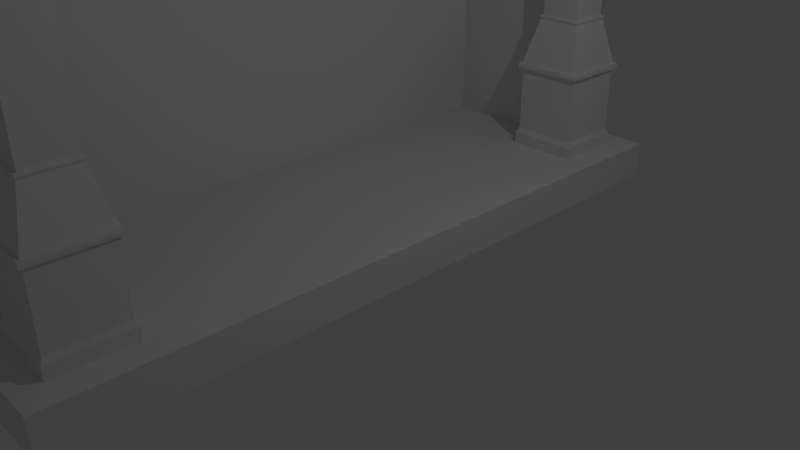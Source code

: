 # Source: dinner_.fireplace.blend  (saved by Blender 2.79.0; exported with 4.5.12 LTS)
import bpy
from mathutils import Matrix  # noqa: F401  (used for matrix-valued properties, if any)

bpy.ops.wm.read_factory_settings(use_empty=True)
scene = bpy.context.scene
scene.name = 'Scene'

# ---- collections
col_collection_1 = bpy.data.collections.new('Collection 1'); scene.collection.children.link(col_collection_1)

# ---- materials (node trees are filled in below, after node groups)
mat_material = bpy.data.materials.new('Material')
mat_material.alpha_threshold = 0.0
mat_material.use_transparent_shadow = False
mat_material.roughness = 0.5
mat_material.line_color = (0.0, 0.0, 0.0, 1.0)

# ---- material node trees

# ---- world
world_world = bpy.data.worlds.new('World'); scene.world = world_world
world_world.color = (0.05088, 0.05088, 0.05088)
world_world.use_sun_shadow = False
world_world.sun_shadow_jitter_overblur = 0.0
world_world.cycles.sampling_method = 'MANUAL'

# ---- cameras
cam_camera = bpy.data.cameras.new('Camera')
cam_camera.clip_end = 100.0
cam_camera.lens = 35.0
cam_camera.sensor_width = 32.0
cam_camera.sensor_height = 18.0
cam_camera.ortho_scale = 7.314
cam_camera.dof.focus_distance = 0.0
cam_camera.dof.aperture_fstop = 128.0

# ---- lights
light_lamp = bpy.data.lights.new('Lamp', 'POINT')
light_lamp.transmission_factor = 0.0
light_lamp.cutoff_distance = 30.0
light_lamp.energy = 100.0
light_lamp.shadow_buffer_clip_start = 1.001
light_lamp.shadow_soft_size = 0.1
light_lamp.shadow_maximum_resolution = 0.006
light_lamp.use_absolute_resolution = True

# ---- meshes
me_cube = bpy.data.meshes.new('Cube')
me_cube.from_pydata([(-4.633, -8.907, 1.146), (-0.2505, -8.907, 1.146), (-4.633, -8.907, 13.99), (-0.2505, -8.907, 13.99), (-4.633, 8.775, 13.99), (-0.2505, 8.775, 13.99), (-4.633, 8.775, 13.99), (-0.2505, 8.775, 13.99), (-4.633, 8.775, 1.146), (-0.2505, 8.775, 1.146), (2.022, -8.907, 1.146), (2.022, 8.775, 1.146), (-0.2505, -10.42, 1.146), (-0.2505, 10.29, 1.146), (2.022, -10.42, 1.146), (2.022, 10.29, 1.146), (-4.633, -8.907, 1.146), (-4.633, 8.775, 1.146), (-4.633, -10.42, 1.146), (-4.633, 10.29, 1.146), (2.022, -8.907, 0.01406), (2.022, 8.775, 0.01406), (-0.2505, -10.42, 0.01406), (-0.2505, 10.29, 0.01406), (2.022, -10.42, 0.01406), (2.022, 10.29, 0.01406), (-4.633, -10.42, 0.01406), (-4.633, 10.29, 0.01406), (-3.307, -9.229, 13.3), (-3.307, -9.229, 14.01), (-1.549, 9.096, 13.3), (-3.307, 9.096, 14.01), (1.353, -9.229, 13.3), (1.353, -9.229, 14.01), (1.353, 9.096, 13.3), (1.353, 9.096, 14.01), (-3.307, -9.624, 14.43), (-3.307, 9.491, 14.43), (1.686, 9.491, 14.43), (1.686, -9.624, 14.43), (0.5349, -8.635, 11.76), (0.5349, -8.635, 13.65), (0.5349, 8.155, 11.76), (0.5349, 8.155, 13.65), (1.102, -8.635, 11.76), (1.102, -8.635, 13.65), (1.102, 8.155, 11.76), (1.102, 8.155, 13.65), (0.5349, -8.635, 12.12), (0.5349, 8.155, 12.12), (1.102, 8.155, 12.12), (1.102, -8.635, 12.12), (0.5349, -8.635, 12.3), (0.5349, 8.155, 12.3), (1.102, 8.155, 12.3), (1.102, -8.635, 12.3), (0.5854, 8.226, 12.21), (1.157, 8.226, 12.21), (1.157, -8.706, 12.21), (0.5854, -8.706, 12.21), (-1.549, 8.775, 13.3), (-3.307, -8.907, 13.3), (-3.307, -7.863, 14.01), (-3.307, 7.73, 14.01), (1.353, -8.907, 13.3), (1.353, 8.775, 13.3), (1.353, 8.775, 14.01), (1.353, -8.907, 14.01), (-3.307, -8.907, 14.43), (-3.307, 8.775, 14.43), (1.686, 8.775, 14.43), (1.686, -8.907, 14.43), (0.8423, 9.096, 13.3), (0.8423, 9.096, 14.01), (0.8423, -9.229, 13.3), (0.8423, -9.229, 14.01), (1.009, 9.491, 14.43), (1.009, -9.624, 14.43), (1.009, 8.775, 14.43), (1.009, -8.907, 14.43), (0.8423, 8.775, 13.3), (0.8423, -8.907, 13.3), (-3.307, -2.824, 24.33), (-3.307, 2.691, 24.33), (-0.473, -2.824, 24.33), (-0.473, 2.691, 24.33), (1.128, -7.604, 1.68), (1.128, -9.604, 1.68), (-0.8715, -9.604, 1.68), (-0.8715, -7.604, 1.68), (1.128, -7.604, 3.697), (1.128, -9.604, 3.697), (-0.8715, -9.604, 3.697), (-0.8715, -7.604, 3.697), (1.225, -7.507, 3.697), (1.225, -9.701, 3.697), (-0.9683, -7.507, 3.697), (-0.9683, -9.701, 3.697), (1.225, -7.507, 3.882), (1.225, -9.701, 3.882), (-0.9683, -7.507, 3.882), (-0.9683, -9.701, 3.882), (1.151, -7.581, 3.882), (1.151, -9.627, 3.882), (-0.8944, -7.581, 3.882), (-0.8944, -9.627, 3.882), (0.8031, -7.93, 5.307), (0.8031, -9.279, 5.307), (-0.5461, -7.93, 5.307), (-0.5461, -9.279, 5.307), (0.8249, -7.908, 5.307), (0.8249, -9.301, 5.307), (-0.5679, -7.908, 5.307), (-0.5679, -9.301, 5.307), (0.8249, -7.908, 5.4), (0.8249, -9.301, 5.4), (-0.5679, -7.908, 5.4), (-0.5679, -9.301, 5.4), (0.8346, -9.31, 5.354), (-0.5776, -9.31, 5.354), (0.8346, -7.898, 5.354), (-0.5776, -7.898, 5.354), (-0.9808, -9.713, 3.758), (-0.9808, -9.713, 3.82), (-0.9808, -7.495, 3.82), (-0.9808, -7.495, 3.758), (1.238, -7.495, 3.82), (1.238, -7.495, 3.758), (1.238, -9.713, 3.758), (1.238, -9.713, 3.82), (0.7534, -7.979, 5.4), (0.7533, -9.229, 5.4), (-0.4964, -7.979, 5.4), (-0.4964, -9.229, 5.4), (0.7534, -7.979, 13.3), (0.7533, -9.229, 13.3), (-0.4964, -7.979, 13.3), (-0.4964, -9.229, 13.3), (1.128, 9.471, 1.68), (1.128, 7.471, 1.68), (-0.8715, 7.471, 1.68), (-0.8715, 9.471, 1.68), (1.128, 9.471, 3.697), (1.128, 7.471, 3.697), (-0.8715, 7.471, 3.697), (-0.8715, 9.471, 3.697), (1.225, 9.568, 3.697), (1.225, 7.375, 3.697), (-0.9683, 9.568, 3.697), (-0.9683, 7.375, 3.697), (1.225, 9.568, 3.882), (1.225, 7.375, 3.882), (-0.9683, 9.568, 3.882), (-0.9683, 7.375, 3.882), (1.151, 9.494, 3.882), (1.151, 7.448, 3.882), (-0.8944, 9.494, 3.882), (-0.8944, 7.448, 3.882), (0.8031, 9.146, 5.307), (0.8031, 7.797, 5.307), (-0.5461, 9.146, 5.307), (-0.5461, 7.797, 5.307), (0.8249, 9.168, 5.307), (0.8249, 7.775, 5.307), (-0.5679, 9.168, 5.307), (-0.5679, 7.775, 5.307), (0.8249, 9.168, 5.4), (0.8249, 7.775, 5.4), (-0.5679, 9.168, 5.4), (-0.5679, 7.775, 5.4), (0.8346, 7.765, 5.354), (-0.5776, 7.765, 5.354), (0.8346, 9.177, 5.354), (-0.5776, 9.177, 5.354), (-0.9808, 7.362, 3.758), (-0.9808, 7.362, 3.82), (-0.9808, 9.581, 3.82), (-0.9808, 9.581, 3.758), (1.238, 9.581, 3.82), (1.238, 9.581, 3.758), (1.238, 7.362, 3.758), (1.238, 7.362, 3.82), (0.7534, 9.096, 5.4), (0.7533, 7.847, 5.4), (-0.4964, 9.096, 5.4), (-0.4964, 7.847, 5.4), (0.7534, 9.096, 13.3), (0.7533, 7.847, 13.3), (-0.4964, 9.096, 13.3), (-0.4964, 7.847, 13.3), (1.168, -7.564, 1.599), (1.168, -9.644, 1.599), (-0.9113, -7.564, 1.599), (-0.9113, -9.644, 1.599), (1.168, 9.511, 1.599), (1.168, 7.432, 1.599), (-0.9113, 9.511, 1.599), (-0.9113, 7.432, 1.599), (1.211, -7.522, 1.518), (1.211, -9.687, 1.518), (-0.9541, -7.522, 1.518), (-0.9541, -9.687, 1.518), (1.211, 9.554, 1.518), (1.211, 7.389, 1.518), (-0.9541, 9.554, 1.518), (-0.9541, 7.389, 1.518), (1.211, -7.522, 1.146), (1.211, -9.687, 1.146), (-0.9541, -7.522, 1.146), (-0.9541, -9.687, 1.146), (1.211, 9.554, 1.146), (1.211, 7.389, 1.146), (-0.9541, 9.554, 1.146), (-0.9541, 7.389, 1.146), (-4.633, -9.056, 1.146), (-0.2505, -9.056, 1.146), (-4.633, -9.056, 13.99), (-0.2505, -9.056, 13.99), (-4.633, 8.923, 13.99), (-0.2505, 8.923, 13.99), (-4.633, 8.923, 1.146), (-0.2505, 8.923, 1.146)], [], [(0, 2, 3, 1), (3, 2, 4, 5), (5, 4, 6, 7), (7, 6, 8, 9), (0, 8, 6, 4, 2), (0, 1, 9, 8), (9, 1, 10, 11), (10, 1, 12, 14), (9, 11, 15, 13), (9, 13, 19, 17), (12, 1, 16, 18), (14, 12, 22, 24), (12, 18, 26, 22), (11, 10, 20, 21), (10, 14, 24, 20), (13, 15, 25, 23), (19, 13, 23, 27), (15, 11, 21, 25), (60, 63, 31, 30), (72, 73, 35, 34), (64, 67, 33, 32), (74, 75, 29, 28), (81, 64, 32, 74), (66, 35, 38, 70), (79, 68, 36, 77), (62, 29, 36, 68), (75, 33, 39, 77), (73, 31, 37, 76), (52, 41, 43, 53), (53, 43, 47, 54), (54, 47, 45, 55), (55, 45, 41, 52), (42, 46, 44, 40), (47, 43, 41, 45), (44, 51, 48, 40), (46, 50, 51, 44), (42, 49, 50, 46), (40, 48, 49, 42), (58, 55, 52, 59), (57, 54, 55, 58), (56, 53, 54, 57), (59, 52, 53, 56), (48, 59, 56, 49), (49, 56, 57, 50), (50, 57, 58, 51), (51, 58, 59, 48), (31, 63, 69, 37), (63, 62, 68, 69), (76, 37, 69, 78), (78, 69, 68, 79), (33, 67, 71, 39), (67, 66, 70, 71), (72, 34, 65, 80), (80, 65, 64, 81), (34, 35, 66, 65), (65, 66, 67, 64), (28, 29, 62, 61), (61, 62, 63, 60), (60, 80, 81, 61), (30, 72, 80, 60), (70, 78, 79, 71), (38, 76, 78, 70), (35, 73, 76, 38), (29, 75, 77, 36), (71, 79, 77, 39), (61, 81, 74, 28), (32, 33, 75, 74), (30, 31, 73, 72), (68, 69, 83, 82), (82, 84, 85, 83), (78, 85, 84, 79), (68, 79, 84, 82), (83, 85, 78, 69), (139, 140, 197, 195), (92, 91, 95, 97), (86, 90, 91, 87), (87, 91, 92, 88), (88, 92, 93, 89), (90, 86, 89, 93), (124, 123, 101, 100), (91, 90, 94, 95), (93, 92, 97, 96), (90, 93, 96, 94), (98, 100, 104, 102), (126, 124, 100, 98), (123, 129, 99, 101), (129, 126, 98, 99), (105, 103, 107, 109), (101, 99, 103, 105), (99, 98, 102, 103), (100, 101, 105, 104), (108, 109, 113, 112), (103, 102, 106, 107), (104, 105, 109, 108), (102, 104, 108, 106), (119, 118, 115, 117), (106, 108, 112, 110), (109, 107, 111, 113), (107, 106, 110, 111), (117, 115, 131, 133), (118, 120, 114, 115), (121, 119, 117, 116), (120, 121, 116, 114), (110, 112, 121, 120), (112, 113, 119, 121), (111, 110, 120, 118), (113, 111, 118, 119), (95, 94, 127, 128), (128, 127, 126, 129), (97, 95, 128, 122), (122, 128, 129, 123), (94, 96, 125, 127), (127, 125, 124, 126), (96, 97, 122, 125), (125, 122, 123, 124), (132, 133, 137, 136), (115, 114, 130, 131), (116, 117, 133, 132), (114, 116, 132, 130), (134, 136, 137, 135), (130, 132, 136, 134), (133, 131, 135, 137), (131, 130, 134, 135), (140, 141, 196, 197), (144, 143, 147, 149), (138, 142, 143, 139), (139, 143, 144, 140), (140, 144, 145, 141), (142, 138, 141, 145), (176, 175, 153, 152), (143, 142, 146, 147), (145, 144, 149, 148), (142, 145, 148, 146), (150, 152, 156, 154), (178, 176, 152, 150), (175, 181, 151, 153), (181, 178, 150, 151), (157, 155, 159, 161), (153, 151, 155, 157), (151, 150, 154, 155), (152, 153, 157, 156), (160, 161, 165, 164), (155, 154, 158, 159), (156, 157, 161, 160), (154, 156, 160, 158), (171, 170, 167, 169), (158, 160, 164, 162), (161, 159, 163, 165), (159, 158, 162, 163), (169, 167, 183, 185), (170, 172, 166, 167), (173, 171, 169, 168), (172, 173, 168, 166), (162, 164, 173, 172), (164, 165, 171, 173), (163, 162, 172, 170), (165, 163, 170, 171), (147, 146, 179, 180), (180, 179, 178, 181), (149, 147, 180, 174), (174, 180, 181, 175), (146, 148, 177, 179), (179, 177, 176, 178), (148, 149, 174, 177), (177, 174, 175, 176), (184, 185, 189, 188), (167, 166, 182, 183), (168, 169, 185, 184), (166, 168, 184, 182), (186, 188, 189, 187), (182, 184, 188, 186), (185, 183, 187, 189), (183, 182, 186, 187), (194, 195, 203, 202), (195, 197, 205, 203), (141, 138, 194, 196), (86, 87, 191, 190), (88, 89, 192, 193), (87, 88, 193, 191), (138, 139, 195, 194), (89, 86, 190, 192), (200, 198, 206, 208), (201, 200, 208, 209), (191, 193, 201, 199), (190, 191, 199, 198), (197, 196, 204, 205), (196, 194, 202, 204), (193, 192, 200, 201), (192, 190, 198, 200), (206, 207, 209, 208), (210, 211, 213, 212), (203, 205, 213, 211), (202, 203, 211, 210), (199, 201, 209, 207), (198, 199, 207, 206), (205, 204, 212, 213), (204, 202, 210, 212), (214, 215, 217, 216), (219, 221, 220, 218)])
me_cube.materials.append(mat_material)
me_cube.use_remesh_preserve_volume = False
me_cube.use_remesh_preserve_attributes = False
me_cube.use_mirror_vertex_groups = False
me_cube.update()

# ---- objects
ob_cube = bpy.data.objects.new('Cube', me_cube)
ob_lamp = bpy.data.objects.new('Lamp', light_lamp)
ob_camera = bpy.data.objects.new('Camera', cam_camera)

# ---- transforms, parenting, visibility, modifiers, constraints
ob_cube.location = (0.0, 0.0, 0.0)
ob_cube.scale = (0.4563, 0.4563, 0.4563)
ob_cube.lock_rotations_4d = False
ob_cube.empty_display_type = 'ARROWS'
ob_cube.lineart.crease_threshold = 0.0
ob_lamp.location = (4.076, 1.005, 5.904)
ob_lamp.rotation_euler = (0.6503, 0.05522, 1.866)
ob_lamp.lock_rotations_4d = False
ob_lamp.empty_display_type = 'ARROWS'
ob_lamp.color = (0.0, 0.0, 0.0, 0.0)
ob_lamp.lineart.crease_threshold = 0.0
ob_camera.location = (7.481, -6.508, 5.344)
ob_camera.rotation_euler = (1.109, 0.0, 0.8149)
ob_camera.lock_rotations_4d = False
ob_camera.empty_display_type = 'ARROWS'
ob_camera.color = (0.0, 0.0, 0.0, 0.0)
ob_camera.display_type = 'WIRE'
ob_camera.lineart.crease_threshold = 0.0

# ---- collection membership
col_collection_1.objects.link(ob_cube)
col_collection_1.objects.link(ob_lamp)
col_collection_1.objects.link(ob_camera)

# ---- scene / render settings (as saved in the file)
scene.camera = ob_camera
scene.frame_start = 1; scene.frame_end = 250; scene.frame_set(1)
scene.render.engine = 'BLENDER_EEVEE_NEXT'
scene.render.resolution_percentage = 50
scene.render.dither_intensity = 0.0
scene.cycles.use_denoising = False
scene.cycles.samples = 128
scene.cycles.sampling_pattern = 'TABULATED_SOBOL'
scene.cycles.light_sampling_threshold = 0.0
scene.cycles.use_adaptive_sampling = False
scene.cycles.use_light_tree = False
scene.cycles.blur_glossy = 0.0
scene.cycles.sample_clamp_indirect = 0.0
scene.view_settings.view_transform = 'Standard'
bpy.context.view_layer.update()
